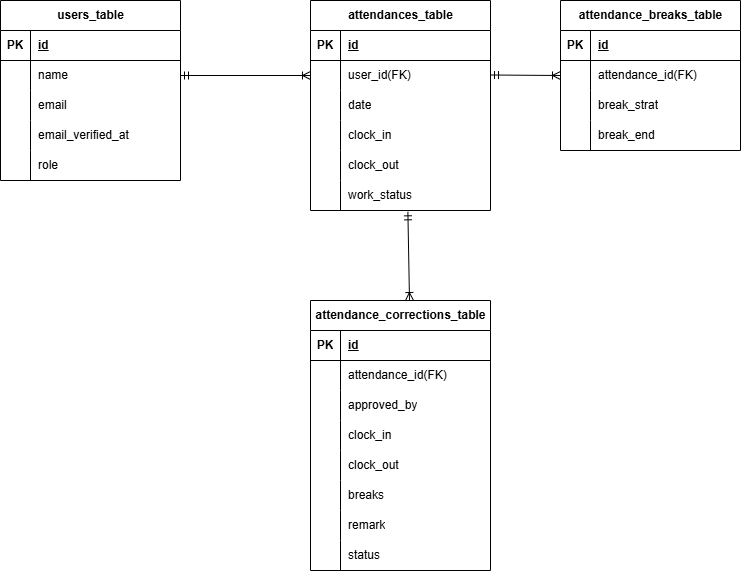

The diagram above was exported from draw.io. Its source (the exported page's mxGraphModel, read from the mxfile embedded in the PNG):
<mxGraphModel dx="568" dy="419" grid="1" gridSize="10" guides="1" tooltips="1" connect="1" arrows="1" fold="1" page="1" pageScale="1" pageWidth="827" pageHeight="1169" background="#FFFFFF" math="0" shadow="0">
  <root>
    <mxCell id="0" />
    <mxCell id="1" parent="0" />
    <mxCell id="2" value="users_table" style="shape=table;startSize=30;container=1;collapsible=1;childLayout=tableLayout;fixedRows=1;rowLines=0;fontStyle=1;align=center;resizeLast=1;html=1;" parent="1" vertex="1">
      <mxGeometry x="40" y="150" width="180" height="180" as="geometry" />
    </mxCell>
    <mxCell id="3" value="" style="shape=tableRow;horizontal=0;startSize=0;swimlaneHead=0;swimlaneBody=0;fillColor=none;collapsible=0;dropTarget=0;points=[[0,0.5],[1,0.5]];portConstraint=eastwest;top=0;left=0;right=0;bottom=1;" parent="2" vertex="1">
      <mxGeometry y="30" width="180" height="30" as="geometry" />
    </mxCell>
    <mxCell id="4" value="PK" style="shape=partialRectangle;connectable=0;fillColor=none;top=0;left=0;bottom=0;right=0;fontStyle=1;overflow=hidden;whiteSpace=wrap;html=1;" parent="3" vertex="1">
      <mxGeometry width="30" height="30" as="geometry">
        <mxRectangle width="30" height="30" as="alternateBounds" />
      </mxGeometry>
    </mxCell>
    <mxCell id="5" value="id" style="shape=partialRectangle;connectable=0;fillColor=none;top=0;left=0;bottom=0;right=0;align=left;spacingLeft=6;fontStyle=5;overflow=hidden;whiteSpace=wrap;html=1;" parent="3" vertex="1">
      <mxGeometry x="30" width="150" height="30" as="geometry">
        <mxRectangle width="150" height="30" as="alternateBounds" />
      </mxGeometry>
    </mxCell>
    <mxCell id="6" value="" style="shape=tableRow;horizontal=0;startSize=0;swimlaneHead=0;swimlaneBody=0;fillColor=none;collapsible=0;dropTarget=0;points=[[0,0.5],[1,0.5]];portConstraint=eastwest;top=0;left=0;right=0;bottom=0;" parent="2" vertex="1">
      <mxGeometry y="60" width="180" height="30" as="geometry" />
    </mxCell>
    <mxCell id="7" value="" style="shape=partialRectangle;connectable=0;fillColor=none;top=0;left=0;bottom=0;right=0;editable=1;overflow=hidden;whiteSpace=wrap;html=1;" parent="6" vertex="1">
      <mxGeometry width="30" height="30" as="geometry">
        <mxRectangle width="30" height="30" as="alternateBounds" />
      </mxGeometry>
    </mxCell>
    <mxCell id="8" value="name" style="shape=partialRectangle;connectable=0;fillColor=none;top=0;left=0;bottom=0;right=0;align=left;spacingLeft=6;overflow=hidden;whiteSpace=wrap;html=1;" parent="6" vertex="1">
      <mxGeometry x="30" width="150" height="30" as="geometry">
        <mxRectangle width="150" height="30" as="alternateBounds" />
      </mxGeometry>
    </mxCell>
    <mxCell id="9" value="" style="shape=tableRow;horizontal=0;startSize=0;swimlaneHead=0;swimlaneBody=0;fillColor=none;collapsible=0;dropTarget=0;points=[[0,0.5],[1,0.5]];portConstraint=eastwest;top=0;left=0;right=0;bottom=0;" parent="2" vertex="1">
      <mxGeometry y="90" width="180" height="30" as="geometry" />
    </mxCell>
    <mxCell id="10" value="" style="shape=partialRectangle;connectable=0;fillColor=none;top=0;left=0;bottom=0;right=0;editable=1;overflow=hidden;whiteSpace=wrap;html=1;" parent="9" vertex="1">
      <mxGeometry width="30" height="30" as="geometry">
        <mxRectangle width="30" height="30" as="alternateBounds" />
      </mxGeometry>
    </mxCell>
    <mxCell id="11" value="email" style="shape=partialRectangle;connectable=0;fillColor=none;top=0;left=0;bottom=0;right=0;align=left;spacingLeft=6;overflow=hidden;whiteSpace=wrap;html=1;" parent="9" vertex="1">
      <mxGeometry x="30" width="150" height="30" as="geometry">
        <mxRectangle width="150" height="30" as="alternateBounds" />
      </mxGeometry>
    </mxCell>
    <mxCell id="12" value="" style="shape=tableRow;horizontal=0;startSize=0;swimlaneHead=0;swimlaneBody=0;fillColor=none;collapsible=0;dropTarget=0;points=[[0,0.5],[1,0.5]];portConstraint=eastwest;top=0;left=0;right=0;bottom=0;" parent="2" vertex="1">
      <mxGeometry y="120" width="180" height="30" as="geometry" />
    </mxCell>
    <mxCell id="13" value="" style="shape=partialRectangle;connectable=0;fillColor=none;top=0;left=0;bottom=0;right=0;editable=1;overflow=hidden;whiteSpace=wrap;html=1;" parent="12" vertex="1">
      <mxGeometry width="30" height="30" as="geometry">
        <mxRectangle width="30" height="30" as="alternateBounds" />
      </mxGeometry>
    </mxCell>
    <mxCell id="14" value="email_verified_at" style="shape=partialRectangle;connectable=0;fillColor=none;top=0;left=0;bottom=0;right=0;align=left;spacingLeft=6;overflow=hidden;whiteSpace=wrap;html=1;" parent="12" vertex="1">
      <mxGeometry x="30" width="150" height="30" as="geometry">
        <mxRectangle width="150" height="30" as="alternateBounds" />
      </mxGeometry>
    </mxCell>
    <mxCell id="15" value="" style="shape=tableRow;horizontal=0;startSize=0;swimlaneHead=0;swimlaneBody=0;fillColor=none;collapsible=0;dropTarget=0;points=[[0,0.5],[1,0.5]];portConstraint=eastwest;top=0;left=0;right=0;bottom=0;" parent="2" vertex="1">
      <mxGeometry y="150" width="180" height="30" as="geometry" />
    </mxCell>
    <mxCell id="16" value="" style="shape=partialRectangle;connectable=0;fillColor=none;top=0;left=0;bottom=0;right=0;editable=1;overflow=hidden;whiteSpace=wrap;html=1;" parent="15" vertex="1">
      <mxGeometry width="30" height="30" as="geometry">
        <mxRectangle width="30" height="30" as="alternateBounds" />
      </mxGeometry>
    </mxCell>
    <mxCell id="17" value="role" style="shape=partialRectangle;connectable=0;fillColor=none;top=0;left=0;bottom=0;right=0;align=left;spacingLeft=6;overflow=hidden;whiteSpace=wrap;html=1;" parent="15" vertex="1">
      <mxGeometry x="30" width="150" height="30" as="geometry">
        <mxRectangle width="150" height="30" as="alternateBounds" />
      </mxGeometry>
    </mxCell>
    <mxCell id="21" value="attendances_table" style="shape=table;startSize=30;container=1;collapsible=1;childLayout=tableLayout;fixedRows=1;rowLines=0;fontStyle=1;align=center;resizeLast=1;html=1;" parent="1" vertex="1">
      <mxGeometry x="350" y="150" width="180" height="210" as="geometry" />
    </mxCell>
    <mxCell id="22" value="" style="shape=tableRow;horizontal=0;startSize=0;swimlaneHead=0;swimlaneBody=0;fillColor=none;collapsible=0;dropTarget=0;points=[[0,0.5],[1,0.5]];portConstraint=eastwest;top=0;left=0;right=0;bottom=1;" parent="21" vertex="1">
      <mxGeometry y="30" width="180" height="30" as="geometry" />
    </mxCell>
    <mxCell id="23" value="PK" style="shape=partialRectangle;connectable=0;fillColor=none;top=0;left=0;bottom=0;right=0;fontStyle=1;overflow=hidden;whiteSpace=wrap;html=1;" parent="22" vertex="1">
      <mxGeometry width="30" height="30" as="geometry">
        <mxRectangle width="30" height="30" as="alternateBounds" />
      </mxGeometry>
    </mxCell>
    <mxCell id="24" value="id" style="shape=partialRectangle;connectable=0;fillColor=none;top=0;left=0;bottom=0;right=0;align=left;spacingLeft=6;fontStyle=5;overflow=hidden;whiteSpace=wrap;html=1;" parent="22" vertex="1">
      <mxGeometry x="30" width="150" height="30" as="geometry">
        <mxRectangle width="150" height="30" as="alternateBounds" />
      </mxGeometry>
    </mxCell>
    <mxCell id="25" value="" style="shape=tableRow;horizontal=0;startSize=0;swimlaneHead=0;swimlaneBody=0;fillColor=none;collapsible=0;dropTarget=0;points=[[0,0.5],[1,0.5]];portConstraint=eastwest;top=0;left=0;right=0;bottom=0;" parent="21" vertex="1">
      <mxGeometry y="60" width="180" height="30" as="geometry" />
    </mxCell>
    <mxCell id="26" value="" style="shape=partialRectangle;connectable=0;fillColor=none;top=0;left=0;bottom=0;right=0;editable=1;overflow=hidden;whiteSpace=wrap;html=1;" parent="25" vertex="1">
      <mxGeometry width="30" height="30" as="geometry">
        <mxRectangle width="30" height="30" as="alternateBounds" />
      </mxGeometry>
    </mxCell>
    <mxCell id="27" value="user_id(FK)" style="shape=partialRectangle;connectable=0;fillColor=none;top=0;left=0;bottom=0;right=0;align=left;spacingLeft=6;overflow=hidden;whiteSpace=wrap;html=1;" parent="25" vertex="1">
      <mxGeometry x="30" width="150" height="30" as="geometry">
        <mxRectangle width="150" height="30" as="alternateBounds" />
      </mxGeometry>
    </mxCell>
    <mxCell id="28" value="" style="shape=tableRow;horizontal=0;startSize=0;swimlaneHead=0;swimlaneBody=0;fillColor=none;collapsible=0;dropTarget=0;points=[[0,0.5],[1,0.5]];portConstraint=eastwest;top=0;left=0;right=0;bottom=0;" parent="21" vertex="1">
      <mxGeometry y="90" width="180" height="30" as="geometry" />
    </mxCell>
    <mxCell id="29" value="" style="shape=partialRectangle;connectable=0;fillColor=none;top=0;left=0;bottom=0;right=0;editable=1;overflow=hidden;whiteSpace=wrap;html=1;" parent="28" vertex="1">
      <mxGeometry width="30" height="30" as="geometry">
        <mxRectangle width="30" height="30" as="alternateBounds" />
      </mxGeometry>
    </mxCell>
    <mxCell id="30" value="date" style="shape=partialRectangle;connectable=0;fillColor=none;top=0;left=0;bottom=0;right=0;align=left;spacingLeft=6;overflow=hidden;whiteSpace=wrap;html=1;" parent="28" vertex="1">
      <mxGeometry x="30" width="150" height="30" as="geometry">
        <mxRectangle width="150" height="30" as="alternateBounds" />
      </mxGeometry>
    </mxCell>
    <mxCell id="31" value="" style="shape=tableRow;horizontal=0;startSize=0;swimlaneHead=0;swimlaneBody=0;fillColor=none;collapsible=0;dropTarget=0;points=[[0,0.5],[1,0.5]];portConstraint=eastwest;top=0;left=0;right=0;bottom=0;" parent="21" vertex="1">
      <mxGeometry y="120" width="180" height="30" as="geometry" />
    </mxCell>
    <mxCell id="32" value="" style="shape=partialRectangle;connectable=0;fillColor=none;top=0;left=0;bottom=0;right=0;editable=1;overflow=hidden;whiteSpace=wrap;html=1;" parent="31" vertex="1">
      <mxGeometry width="30" height="30" as="geometry">
        <mxRectangle width="30" height="30" as="alternateBounds" />
      </mxGeometry>
    </mxCell>
    <mxCell id="33" value="clock_in" style="shape=partialRectangle;connectable=0;fillColor=none;top=0;left=0;bottom=0;right=0;align=left;spacingLeft=6;overflow=hidden;whiteSpace=wrap;html=1;" parent="31" vertex="1">
      <mxGeometry x="30" width="150" height="30" as="geometry">
        <mxRectangle width="150" height="30" as="alternateBounds" />
      </mxGeometry>
    </mxCell>
    <mxCell id="34" value="" style="shape=tableRow;horizontal=0;startSize=0;swimlaneHead=0;swimlaneBody=0;fillColor=none;collapsible=0;dropTarget=0;points=[[0,0.5],[1,0.5]];portConstraint=eastwest;top=0;left=0;right=0;bottom=0;" parent="21" vertex="1">
      <mxGeometry y="150" width="180" height="30" as="geometry" />
    </mxCell>
    <mxCell id="35" value="" style="shape=partialRectangle;connectable=0;fillColor=none;top=0;left=0;bottom=0;right=0;editable=1;overflow=hidden;whiteSpace=wrap;html=1;" parent="34" vertex="1">
      <mxGeometry width="30" height="30" as="geometry">
        <mxRectangle width="30" height="30" as="alternateBounds" />
      </mxGeometry>
    </mxCell>
    <mxCell id="36" value="clock_out" style="shape=partialRectangle;connectable=0;fillColor=none;top=0;left=0;bottom=0;right=0;align=left;spacingLeft=6;overflow=hidden;whiteSpace=wrap;html=1;" parent="34" vertex="1">
      <mxGeometry x="30" width="150" height="30" as="geometry">
        <mxRectangle width="150" height="30" as="alternateBounds" />
      </mxGeometry>
    </mxCell>
    <mxCell id="37" value="" style="shape=tableRow;horizontal=0;startSize=0;swimlaneHead=0;swimlaneBody=0;fillColor=none;collapsible=0;dropTarget=0;points=[[0,0.5],[1,0.5]];portConstraint=eastwest;top=0;left=0;right=0;bottom=0;" parent="21" vertex="1">
      <mxGeometry y="180" width="180" height="30" as="geometry" />
    </mxCell>
    <mxCell id="38" value="" style="shape=partialRectangle;connectable=0;fillColor=none;top=0;left=0;bottom=0;right=0;editable=1;overflow=hidden;whiteSpace=wrap;html=1;" parent="37" vertex="1">
      <mxGeometry width="30" height="30" as="geometry">
        <mxRectangle width="30" height="30" as="alternateBounds" />
      </mxGeometry>
    </mxCell>
    <mxCell id="39" value="work_status" style="shape=partialRectangle;connectable=0;fillColor=none;top=0;left=0;bottom=0;right=0;align=left;spacingLeft=6;overflow=hidden;whiteSpace=wrap;html=1;" parent="37" vertex="1">
      <mxGeometry x="30" width="150" height="30" as="geometry">
        <mxRectangle width="150" height="30" as="alternateBounds" />
      </mxGeometry>
    </mxCell>
    <mxCell id="40" value="attendance_breaks_table" style="shape=table;startSize=30;container=1;collapsible=1;childLayout=tableLayout;fixedRows=1;rowLines=0;fontStyle=1;align=center;resizeLast=1;html=1;" parent="1" vertex="1">
      <mxGeometry x="600" y="150" width="180" height="150" as="geometry" />
    </mxCell>
    <mxCell id="41" value="" style="shape=tableRow;horizontal=0;startSize=0;swimlaneHead=0;swimlaneBody=0;fillColor=none;collapsible=0;dropTarget=0;points=[[0,0.5],[1,0.5]];portConstraint=eastwest;top=0;left=0;right=0;bottom=1;" parent="40" vertex="1">
      <mxGeometry y="30" width="180" height="30" as="geometry" />
    </mxCell>
    <mxCell id="42" value="PK" style="shape=partialRectangle;connectable=0;fillColor=none;top=0;left=0;bottom=0;right=0;fontStyle=1;overflow=hidden;whiteSpace=wrap;html=1;" parent="41" vertex="1">
      <mxGeometry width="30" height="30" as="geometry">
        <mxRectangle width="30" height="30" as="alternateBounds" />
      </mxGeometry>
    </mxCell>
    <mxCell id="43" value="id" style="shape=partialRectangle;connectable=0;fillColor=none;top=0;left=0;bottom=0;right=0;align=left;spacingLeft=6;fontStyle=5;overflow=hidden;whiteSpace=wrap;html=1;" parent="41" vertex="1">
      <mxGeometry x="30" width="150" height="30" as="geometry">
        <mxRectangle width="150" height="30" as="alternateBounds" />
      </mxGeometry>
    </mxCell>
    <mxCell id="44" value="" style="shape=tableRow;horizontal=0;startSize=0;swimlaneHead=0;swimlaneBody=0;fillColor=none;collapsible=0;dropTarget=0;points=[[0,0.5],[1,0.5]];portConstraint=eastwest;top=0;left=0;right=0;bottom=0;" parent="40" vertex="1">
      <mxGeometry y="60" width="180" height="30" as="geometry" />
    </mxCell>
    <mxCell id="45" value="" style="shape=partialRectangle;connectable=0;fillColor=none;top=0;left=0;bottom=0;right=0;editable=1;overflow=hidden;whiteSpace=wrap;html=1;" parent="44" vertex="1">
      <mxGeometry width="30" height="30" as="geometry">
        <mxRectangle width="30" height="30" as="alternateBounds" />
      </mxGeometry>
    </mxCell>
    <mxCell id="46" value="attendance_id(FK)" style="shape=partialRectangle;connectable=0;fillColor=none;top=0;left=0;bottom=0;right=0;align=left;spacingLeft=6;overflow=hidden;whiteSpace=wrap;html=1;" parent="44" vertex="1">
      <mxGeometry x="30" width="150" height="30" as="geometry">
        <mxRectangle width="150" height="30" as="alternateBounds" />
      </mxGeometry>
    </mxCell>
    <mxCell id="47" value="" style="shape=tableRow;horizontal=0;startSize=0;swimlaneHead=0;swimlaneBody=0;fillColor=none;collapsible=0;dropTarget=0;points=[[0,0.5],[1,0.5]];portConstraint=eastwest;top=0;left=0;right=0;bottom=0;" parent="40" vertex="1">
      <mxGeometry y="90" width="180" height="30" as="geometry" />
    </mxCell>
    <mxCell id="48" value="" style="shape=partialRectangle;connectable=0;fillColor=none;top=0;left=0;bottom=0;right=0;editable=1;overflow=hidden;whiteSpace=wrap;html=1;" parent="47" vertex="1">
      <mxGeometry width="30" height="30" as="geometry">
        <mxRectangle width="30" height="30" as="alternateBounds" />
      </mxGeometry>
    </mxCell>
    <mxCell id="49" value="break_strat" style="shape=partialRectangle;connectable=0;fillColor=none;top=0;left=0;bottom=0;right=0;align=left;spacingLeft=6;overflow=hidden;whiteSpace=wrap;html=1;" parent="47" vertex="1">
      <mxGeometry x="30" width="150" height="30" as="geometry">
        <mxRectangle width="150" height="30" as="alternateBounds" />
      </mxGeometry>
    </mxCell>
    <mxCell id="50" value="" style="shape=tableRow;horizontal=0;startSize=0;swimlaneHead=0;swimlaneBody=0;fillColor=none;collapsible=0;dropTarget=0;points=[[0,0.5],[1,0.5]];portConstraint=eastwest;top=0;left=0;right=0;bottom=0;" parent="40" vertex="1">
      <mxGeometry y="120" width="180" height="30" as="geometry" />
    </mxCell>
    <mxCell id="51" value="" style="shape=partialRectangle;connectable=0;fillColor=none;top=0;left=0;bottom=0;right=0;editable=1;overflow=hidden;whiteSpace=wrap;html=1;" parent="50" vertex="1">
      <mxGeometry width="30" height="30" as="geometry">
        <mxRectangle width="30" height="30" as="alternateBounds" />
      </mxGeometry>
    </mxCell>
    <mxCell id="52" value="break_end" style="shape=partialRectangle;connectable=0;fillColor=none;top=0;left=0;bottom=0;right=0;align=left;spacingLeft=6;overflow=hidden;whiteSpace=wrap;html=1;" parent="50" vertex="1">
      <mxGeometry x="30" width="150" height="30" as="geometry">
        <mxRectangle width="150" height="30" as="alternateBounds" />
      </mxGeometry>
    </mxCell>
    <mxCell id="53" value="attendance_corrections_table" style="shape=table;startSize=30;container=1;collapsible=1;childLayout=tableLayout;fixedRows=1;rowLines=0;fontStyle=1;align=center;resizeLast=1;html=1;" parent="1" vertex="1">
      <mxGeometry x="350" y="450" width="180" height="270" as="geometry" />
    </mxCell>
    <mxCell id="54" value="" style="shape=tableRow;horizontal=0;startSize=0;swimlaneHead=0;swimlaneBody=0;fillColor=none;collapsible=0;dropTarget=0;points=[[0,0.5],[1,0.5]];portConstraint=eastwest;top=0;left=0;right=0;bottom=1;" parent="53" vertex="1">
      <mxGeometry y="30" width="180" height="30" as="geometry" />
    </mxCell>
    <mxCell id="55" value="PK" style="shape=partialRectangle;connectable=0;fillColor=none;top=0;left=0;bottom=0;right=0;fontStyle=1;overflow=hidden;whiteSpace=wrap;html=1;" parent="54" vertex="1">
      <mxGeometry width="30" height="30" as="geometry">
        <mxRectangle width="30" height="30" as="alternateBounds" />
      </mxGeometry>
    </mxCell>
    <mxCell id="56" value="id" style="shape=partialRectangle;connectable=0;fillColor=none;top=0;left=0;bottom=0;right=0;align=left;spacingLeft=6;fontStyle=5;overflow=hidden;whiteSpace=wrap;html=1;" parent="54" vertex="1">
      <mxGeometry x="30" width="150" height="30" as="geometry">
        <mxRectangle width="150" height="30" as="alternateBounds" />
      </mxGeometry>
    </mxCell>
    <mxCell id="57" value="" style="shape=tableRow;horizontal=0;startSize=0;swimlaneHead=0;swimlaneBody=0;fillColor=none;collapsible=0;dropTarget=0;points=[[0,0.5],[1,0.5]];portConstraint=eastwest;top=0;left=0;right=0;bottom=0;" parent="53" vertex="1">
      <mxGeometry y="60" width="180" height="30" as="geometry" />
    </mxCell>
    <mxCell id="58" value="" style="shape=partialRectangle;connectable=0;fillColor=none;top=0;left=0;bottom=0;right=0;editable=1;overflow=hidden;whiteSpace=wrap;html=1;" parent="57" vertex="1">
      <mxGeometry width="30" height="30" as="geometry">
        <mxRectangle width="30" height="30" as="alternateBounds" />
      </mxGeometry>
    </mxCell>
    <mxCell id="59" value="attendance_id(FK)" style="shape=partialRectangle;connectable=0;fillColor=none;top=0;left=0;bottom=0;right=0;align=left;spacingLeft=6;overflow=hidden;whiteSpace=wrap;html=1;" parent="57" vertex="1">
      <mxGeometry x="30" width="150" height="30" as="geometry">
        <mxRectangle width="150" height="30" as="alternateBounds" />
      </mxGeometry>
    </mxCell>
    <mxCell id="60" value="" style="shape=tableRow;horizontal=0;startSize=0;swimlaneHead=0;swimlaneBody=0;fillColor=none;collapsible=0;dropTarget=0;points=[[0,0.5],[1,0.5]];portConstraint=eastwest;top=0;left=0;right=0;bottom=0;" parent="53" vertex="1">
      <mxGeometry y="90" width="180" height="30" as="geometry" />
    </mxCell>
    <mxCell id="61" value="" style="shape=partialRectangle;connectable=0;fillColor=none;top=0;left=0;bottom=0;right=0;editable=1;overflow=hidden;whiteSpace=wrap;html=1;" parent="60" vertex="1">
      <mxGeometry width="30" height="30" as="geometry">
        <mxRectangle width="30" height="30" as="alternateBounds" />
      </mxGeometry>
    </mxCell>
    <mxCell id="62" value="approved_by" style="shape=partialRectangle;connectable=0;fillColor=none;top=0;left=0;bottom=0;right=0;align=left;spacingLeft=6;overflow=hidden;whiteSpace=wrap;html=1;" parent="60" vertex="1">
      <mxGeometry x="30" width="150" height="30" as="geometry">
        <mxRectangle width="150" height="30" as="alternateBounds" />
      </mxGeometry>
    </mxCell>
    <mxCell id="63" value="" style="shape=tableRow;horizontal=0;startSize=0;swimlaneHead=0;swimlaneBody=0;fillColor=none;collapsible=0;dropTarget=0;points=[[0,0.5],[1,0.5]];portConstraint=eastwest;top=0;left=0;right=0;bottom=0;" parent="53" vertex="1">
      <mxGeometry y="120" width="180" height="30" as="geometry" />
    </mxCell>
    <mxCell id="64" value="" style="shape=partialRectangle;connectable=0;fillColor=none;top=0;left=0;bottom=0;right=0;editable=1;overflow=hidden;whiteSpace=wrap;html=1;" parent="63" vertex="1">
      <mxGeometry width="30" height="30" as="geometry">
        <mxRectangle width="30" height="30" as="alternateBounds" />
      </mxGeometry>
    </mxCell>
    <mxCell id="65" value="clock_in" style="shape=partialRectangle;connectable=0;fillColor=none;top=0;left=0;bottom=0;right=0;align=left;spacingLeft=6;overflow=hidden;whiteSpace=wrap;html=1;" parent="63" vertex="1">
      <mxGeometry x="30" width="150" height="30" as="geometry">
        <mxRectangle width="150" height="30" as="alternateBounds" />
      </mxGeometry>
    </mxCell>
    <mxCell id="66" value="" style="shape=tableRow;horizontal=0;startSize=0;swimlaneHead=0;swimlaneBody=0;fillColor=none;collapsible=0;dropTarget=0;points=[[0,0.5],[1,0.5]];portConstraint=eastwest;top=0;left=0;right=0;bottom=0;" parent="53" vertex="1">
      <mxGeometry y="150" width="180" height="30" as="geometry" />
    </mxCell>
    <mxCell id="67" value="" style="shape=partialRectangle;connectable=0;fillColor=none;top=0;left=0;bottom=0;right=0;editable=1;overflow=hidden;whiteSpace=wrap;html=1;" parent="66" vertex="1">
      <mxGeometry width="30" height="30" as="geometry">
        <mxRectangle width="30" height="30" as="alternateBounds" />
      </mxGeometry>
    </mxCell>
    <mxCell id="68" value="clock_out" style="shape=partialRectangle;connectable=0;fillColor=none;top=0;left=0;bottom=0;right=0;align=left;spacingLeft=6;overflow=hidden;whiteSpace=wrap;html=1;" parent="66" vertex="1">
      <mxGeometry x="30" width="150" height="30" as="geometry">
        <mxRectangle width="150" height="30" as="alternateBounds" />
      </mxGeometry>
    </mxCell>
    <mxCell id="69" value="" style="shape=tableRow;horizontal=0;startSize=0;swimlaneHead=0;swimlaneBody=0;fillColor=none;collapsible=0;dropTarget=0;points=[[0,0.5],[1,0.5]];portConstraint=eastwest;top=0;left=0;right=0;bottom=0;" parent="53" vertex="1">
      <mxGeometry y="180" width="180" height="30" as="geometry" />
    </mxCell>
    <mxCell id="70" value="" style="shape=partialRectangle;connectable=0;fillColor=none;top=0;left=0;bottom=0;right=0;editable=1;overflow=hidden;whiteSpace=wrap;html=1;" parent="69" vertex="1">
      <mxGeometry width="30" height="30" as="geometry">
        <mxRectangle width="30" height="30" as="alternateBounds" />
      </mxGeometry>
    </mxCell>
    <mxCell id="71" value="breaks" style="shape=partialRectangle;connectable=0;fillColor=none;top=0;left=0;bottom=0;right=0;align=left;spacingLeft=6;overflow=hidden;whiteSpace=wrap;html=1;" parent="69" vertex="1">
      <mxGeometry x="30" width="150" height="30" as="geometry">
        <mxRectangle width="150" height="30" as="alternateBounds" />
      </mxGeometry>
    </mxCell>
    <mxCell id="72" value="" style="shape=tableRow;horizontal=0;startSize=0;swimlaneHead=0;swimlaneBody=0;fillColor=none;collapsible=0;dropTarget=0;points=[[0,0.5],[1,0.5]];portConstraint=eastwest;top=0;left=0;right=0;bottom=0;" parent="53" vertex="1">
      <mxGeometry y="210" width="180" height="30" as="geometry" />
    </mxCell>
    <mxCell id="73" value="" style="shape=partialRectangle;connectable=0;fillColor=none;top=0;left=0;bottom=0;right=0;editable=1;overflow=hidden;whiteSpace=wrap;html=1;" parent="72" vertex="1">
      <mxGeometry width="30" height="30" as="geometry">
        <mxRectangle width="30" height="30" as="alternateBounds" />
      </mxGeometry>
    </mxCell>
    <mxCell id="74" value="remark" style="shape=partialRectangle;connectable=0;fillColor=none;top=0;left=0;bottom=0;right=0;align=left;spacingLeft=6;overflow=hidden;whiteSpace=wrap;html=1;" parent="72" vertex="1">
      <mxGeometry x="30" width="150" height="30" as="geometry">
        <mxRectangle width="150" height="30" as="alternateBounds" />
      </mxGeometry>
    </mxCell>
    <mxCell id="75" value="" style="shape=tableRow;horizontal=0;startSize=0;swimlaneHead=0;swimlaneBody=0;fillColor=none;collapsible=0;dropTarget=0;points=[[0,0.5],[1,0.5]];portConstraint=eastwest;top=0;left=0;right=0;bottom=0;" parent="53" vertex="1">
      <mxGeometry y="240" width="180" height="30" as="geometry" />
    </mxCell>
    <mxCell id="76" value="" style="shape=partialRectangle;connectable=0;fillColor=none;top=0;left=0;bottom=0;right=0;editable=1;overflow=hidden;whiteSpace=wrap;html=1;" parent="75" vertex="1">
      <mxGeometry width="30" height="30" as="geometry">
        <mxRectangle width="30" height="30" as="alternateBounds" />
      </mxGeometry>
    </mxCell>
    <mxCell id="77" value="status" style="shape=partialRectangle;connectable=0;fillColor=none;top=0;left=0;bottom=0;right=0;align=left;spacingLeft=6;overflow=hidden;whiteSpace=wrap;html=1;" parent="75" vertex="1">
      <mxGeometry x="30" width="150" height="30" as="geometry">
        <mxRectangle width="150" height="30" as="alternateBounds" />
      </mxGeometry>
    </mxCell>
    <mxCell id="79" value="" style="fontSize=12;html=1;endArrow=ERoneToMany;startArrow=ERmandOne;exitX=1;exitY=0.5;exitDx=0;exitDy=0;entryX=0;entryY=0.5;entryDx=0;entryDy=0;" parent="1" source="6" target="25" edge="1">
      <mxGeometry width="100" height="100" relative="1" as="geometry">
        <mxPoint x="250" y="275" as="sourcePoint" />
        <mxPoint x="350" y="175" as="targetPoint" />
      </mxGeometry>
    </mxCell>
    <mxCell id="80" value="" style="fontSize=12;html=1;endArrow=ERoneToMany;startArrow=ERmandOne;exitX=1;exitY=0.5;exitDx=0;exitDy=0;entryX=0;entryY=0.5;entryDx=0;entryDy=0;" parent="1" target="44" edge="1">
      <mxGeometry width="100" height="100" relative="1" as="geometry">
        <mxPoint x="530" y="224.5" as="sourcePoint" />
        <mxPoint x="660" y="224.5" as="targetPoint" />
      </mxGeometry>
    </mxCell>
    <mxCell id="81" value="" style="fontSize=12;html=1;endArrow=ERoneToMany;startArrow=ERmandOne;exitX=0.541;exitY=1.044;exitDx=0;exitDy=0;exitPerimeter=0;" parent="1" source="37" edge="1">
      <mxGeometry width="100" height="100" relative="1" as="geometry">
        <mxPoint x="448" y="390" as="sourcePoint" />
        <mxPoint x="449" y="450" as="targetPoint" />
      </mxGeometry>
    </mxCell>
  </root>
</mxGraphModel>